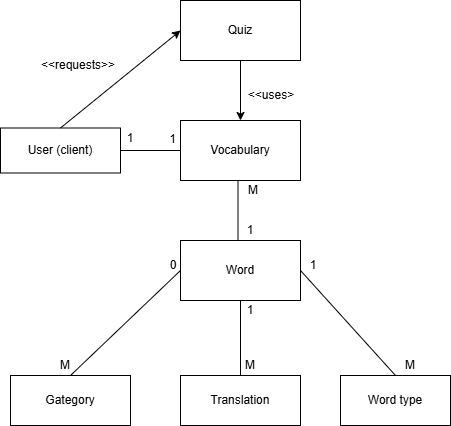

The diagram above was exported from draw.io. Its source (the exported page's mxGraphModel, read from the mxfile embedded in the PNG):
<mxGraphModel dx="678" dy="683" grid="1" gridSize="10" guides="1" tooltips="1" connect="1" arrows="1" fold="1" page="1" pageScale="1" pageWidth="850" pageHeight="1100" math="0" shadow="0">
  <root>
    <mxCell id="0" />
    <mxCell id="1" parent="0" />
    <mxCell id="wDYAd2B0sXNk9LWxdWDf-1" parent="1" style="rounded=0;whiteSpace=wrap;html=1;" value="Vocabulary" vertex="1">
      <mxGeometry height="60" width="120" x="340" y="150" as="geometry" />
    </mxCell>
    <mxCell id="wDYAd2B0sXNk9LWxdWDf-2" parent="1" style="rounded=0;whiteSpace=wrap;html=1;" value="User (client)" vertex="1">
      <mxGeometry height="45" width="120" x="160" y="157.5" as="geometry" />
    </mxCell>
    <mxCell id="wDYAd2B0sXNk9LWxdWDf-3" parent="1" style="rounded=0;whiteSpace=wrap;html=1;" value="Translation" vertex="1">
      <mxGeometry height="50" width="120" x="340" y="405" as="geometry" />
    </mxCell>
    <mxCell id="wDYAd2B0sXNk9LWxdWDf-4" parent="1" style="rounded=0;whiteSpace=wrap;html=1;" value="Word" vertex="1">
      <mxGeometry height="60" width="120" x="340" y="270" as="geometry" />
    </mxCell>
    <mxCell id="wDYAd2B0sXNk9LWxdWDf-10" parent="1" style="rounded=0;whiteSpace=wrap;html=1;" value="Gategory" vertex="1">
      <mxGeometry height="50" width="120" x="170" y="405" as="geometry" />
    </mxCell>
    <mxCell id="wDYAd2B0sXNk9LWxdWDf-11" parent="1" style="text;html=1;whiteSpace=wrap;strokeColor=none;fillColor=none;align=center;verticalAlign=middle;rounded=0;" value="1" vertex="1">
      <mxGeometry height="20" width="30" x="275" y="157.5" as="geometry" />
    </mxCell>
    <mxCell id="wDYAd2B0sXNk9LWxdWDf-12" parent="1" style="text;html=1;whiteSpace=wrap;strokeColor=none;fillColor=none;align=center;verticalAlign=middle;rounded=0;" value="1" vertex="1">
      <mxGeometry height="22.5" width="25" x="320" y="157.5" as="geometry" />
    </mxCell>
    <mxCell id="wDYAd2B0sXNk9LWxdWDf-13" edge="1" parent="1" source="wDYAd2B0sXNk9LWxdWDf-2" style="endArrow=none;html=1;rounded=0;exitX=1;exitY=0.5;exitDx=0;exitDy=0;entryX=0;entryY=0.5;entryDx=0;entryDy=0;" target="wDYAd2B0sXNk9LWxdWDf-1" value="">
      <mxGeometry height="50" relative="1" width="50" as="geometry">
        <mxPoint x="300" y="280" as="sourcePoint" />
        <mxPoint x="350" y="230" as="targetPoint" />
      </mxGeometry>
    </mxCell>
    <mxCell id="wDYAd2B0sXNk9LWxdWDf-14" edge="1" parent="1" style="endArrow=none;html=1;rounded=0;entryX=0.5;entryY=1;entryDx=0;entryDy=0;exitX=0.5;exitY=0;exitDx=0;exitDy=0;" value="">
      <mxGeometry height="50" relative="1" width="50" as="geometry">
        <mxPoint x="397.5" y="270" as="sourcePoint" />
        <mxPoint x="397.5" y="210" as="targetPoint" />
      </mxGeometry>
    </mxCell>
    <mxCell id="wDYAd2B0sXNk9LWxdWDf-15" edge="1" parent="1" source="wDYAd2B0sXNk9LWxdWDf-4" style="endArrow=none;html=1;rounded=0;entryX=0.5;entryY=0;entryDx=0;entryDy=0;" target="wDYAd2B0sXNk9LWxdWDf-3" value="">
      <mxGeometry height="50" relative="1" width="50" as="geometry">
        <mxPoint x="400" y="380" as="sourcePoint" />
        <mxPoint x="400" y="400.71067811865476" as="targetPoint" />
      </mxGeometry>
    </mxCell>
    <mxCell id="wDYAd2B0sXNk9LWxdWDf-16" edge="1" parent="1" source="wDYAd2B0sXNk9LWxdWDf-10" style="endArrow=none;html=1;rounded=0;entryX=0;entryY=0.5;entryDx=0;entryDy=0;exitX=0.5;exitY=0;exitDx=0;exitDy=0;" target="wDYAd2B0sXNk9LWxdWDf-4" value="">
      <mxGeometry height="50" relative="1" width="50" as="geometry">
        <mxPoint x="210" y="350" as="sourcePoint" />
        <mxPoint x="260" y="300" as="targetPoint" />
      </mxGeometry>
    </mxCell>
    <mxCell id="wDYAd2B0sXNk9LWxdWDf-17" parent="1" style="text;html=1;whiteSpace=wrap;strokeColor=none;fillColor=none;align=center;verticalAlign=middle;rounded=0;" value="M" vertex="1">
      <mxGeometry height="20" width="30" x="210" y="385" as="geometry" />
    </mxCell>
    <mxCell id="wDYAd2B0sXNk9LWxdWDf-18" parent="1" style="text;html=1;whiteSpace=wrap;strokeColor=none;fillColor=none;align=center;verticalAlign=middle;rounded=0;" value="0" vertex="1">
      <mxGeometry height="30" width="40" x="312.5" y="280" as="geometry" />
    </mxCell>
    <mxCell id="wDYAd2B0sXNk9LWxdWDf-19" parent="1" style="text;html=1;whiteSpace=wrap;strokeColor=none;fillColor=none;align=center;verticalAlign=middle;rounded=0;" value="1" vertex="1">
      <mxGeometry height="20" width="20" x="400" y="250" as="geometry" />
    </mxCell>
    <mxCell id="wDYAd2B0sXNk9LWxdWDf-21" parent="1" style="text;html=1;whiteSpace=wrap;strokeColor=none;fillColor=none;align=center;verticalAlign=middle;rounded=0;" value="M" vertex="1">
      <mxGeometry height="20" width="20" x="402.5" y="210" as="geometry" />
    </mxCell>
    <mxCell id="wDYAd2B0sXNk9LWxdWDf-23" parent="1" style="text;html=1;whiteSpace=wrap;strokeColor=none;fillColor=none;align=center;verticalAlign=middle;rounded=0;" value="M" vertex="1">
      <mxGeometry height="20" width="20" x="400" y="385" as="geometry" />
    </mxCell>
    <mxCell id="wDYAd2B0sXNk9LWxdWDf-24" parent="1" style="rounded=0;whiteSpace=wrap;html=1;" value="Quiz" vertex="1">
      <mxGeometry height="60" width="120" x="340" y="30" as="geometry" />
    </mxCell>
    <mxCell id="wDYAd2B0sXNk9LWxdWDf-29" parent="1" style="rounded=0;whiteSpace=wrap;html=1;" value="Word type" vertex="1">
      <mxGeometry height="50" width="110" x="500" y="405" as="geometry" />
    </mxCell>
    <mxCell id="wDYAd2B0sXNk9LWxdWDf-32" edge="1" parent="1" source="wDYAd2B0sXNk9LWxdWDf-4" style="endArrow=none;html=1;rounded=0;exitX=1;exitY=0.5;exitDx=0;exitDy=0;entryX=0.5;entryY=0;entryDx=0;entryDy=0;" target="wDYAd2B0sXNk9LWxdWDf-29" value="">
      <mxGeometry height="50" relative="1" width="50" as="geometry">
        <mxPoint x="550" y="360" as="sourcePoint" />
        <mxPoint x="600" y="310" as="targetPoint" />
      </mxGeometry>
    </mxCell>
    <mxCell id="wDYAd2B0sXNk9LWxdWDf-33" parent="1" style="text;html=1;whiteSpace=wrap;strokeColor=none;fillColor=none;align=center;verticalAlign=middle;rounded=0;spacingLeft=-4;" value="&amp;lt;&amp;lt;requests&amp;gt;&amp;gt;" vertex="1">
      <mxGeometry height="30" width="60" x="210" y="80" as="geometry" />
    </mxCell>
    <mxCell id="wDYAd2B0sXNk9LWxdWDf-34" parent="1" style="text;html=1;whiteSpace=wrap;strokeColor=none;fillColor=none;align=center;verticalAlign=middle;rounded=0;spacingLeft=-4;" value="&amp;lt;&amp;lt;uses&amp;gt;" vertex="1">
      <mxGeometry height="30" width="60" x="402.5" y="110" as="geometry" />
    </mxCell>
    <mxCell id="wDYAd2B0sXNk9LWxdWDf-37" edge="1" parent="1" source="wDYAd2B0sXNk9LWxdWDf-24" style="endArrow=classic;html=1;rounded=0;exitX=0.5;exitY=1;exitDx=0;exitDy=0;entryX=0.5;entryY=0;entryDx=0;entryDy=0;" target="wDYAd2B0sXNk9LWxdWDf-1" value="">
      <mxGeometry height="50" relative="1" width="50" as="geometry">
        <mxPoint x="500" y="120" as="sourcePoint" />
        <mxPoint x="550" y="70" as="targetPoint" />
      </mxGeometry>
    </mxCell>
    <mxCell id="wDYAd2B0sXNk9LWxdWDf-38" edge="1" parent="1" source="wDYAd2B0sXNk9LWxdWDf-2" style="endArrow=classic;html=1;rounded=0;entryX=0;entryY=0.5;entryDx=0;entryDy=0;exitX=0.5;exitY=0;exitDx=0;exitDy=0;" target="wDYAd2B0sXNk9LWxdWDf-24" value="">
      <mxGeometry height="50" relative="1" width="50" as="geometry">
        <mxPoint x="320" y="160" as="sourcePoint" />
        <mxPoint x="370" y="110" as="targetPoint" />
      </mxGeometry>
    </mxCell>
    <mxCell id="wDYAd2B0sXNk9LWxdWDf-40" parent="1" style="text;html=1;whiteSpace=wrap;strokeColor=none;fillColor=none;align=center;verticalAlign=middle;rounded=0;" value="1" vertex="1">
      <mxGeometry height="20" width="20" x="400" y="330" as="geometry" />
    </mxCell>
    <mxCell id="wDYAd2B0sXNk9LWxdWDf-41" parent="1" style="text;html=1;whiteSpace=wrap;strokeColor=none;fillColor=none;align=center;verticalAlign=middle;rounded=0;" value="1" vertex="1">
      <mxGeometry height="20" width="20" x="462.5" y="285" as="geometry" />
    </mxCell>
    <mxCell id="wDYAd2B0sXNk9LWxdWDf-42" parent="1" style="text;html=1;whiteSpace=wrap;strokeColor=none;fillColor=none;align=center;verticalAlign=middle;rounded=0;" value="M" vertex="1">
      <mxGeometry height="20" width="20" x="560" y="385" as="geometry" />
    </mxCell>
  </root>
</mxGraphModel>